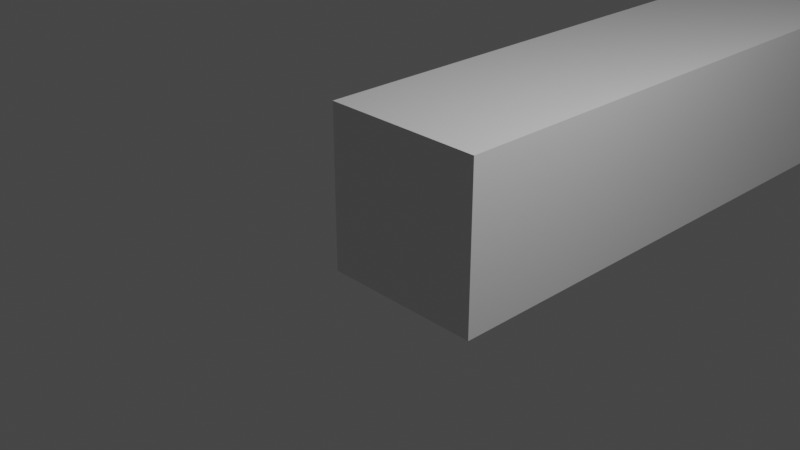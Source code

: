 # Source: space_arm.blend  (saved by Blender 3.4.6; exported with 4.5.12 LTS)
import bpy
from mathutils import Matrix  # noqa: F401  (used for matrix-valued properties, if any)

bpy.ops.wm.read_factory_settings(use_empty=True)
scene = bpy.context.scene
scene.name = 'Scene'

# ---- collections
col_collection = bpy.data.collections.new('Collection'); scene.collection.children.link(col_collection)

# ---- materials (node trees are filled in below, after node groups)
mat_material = bpy.data.materials.new('Material')
mat_material.alpha_threshold = 0.0
mat_material.use_transparent_shadow = False
mat_material.line_color = (0.0, 0.0, 0.0, 1.0)

# ---- material node trees
mat_material.use_nodes = True; mat_material.node_tree.nodes.clear()
_N = mat_material.node_tree.nodes; _L = mat_material.node_tree.links
n0 = _N.new('ShaderNodeOutputMaterial'); n0.name = 'Material Output'; n0.location = (300, 300)
n1 = _N.new('ShaderNodeBsdfPrincipled'); n1.name = 'Principled BSDF'; n1.location = (10, 300)
n1.distribution = 'GGX'
n1.subsurface_method = 'RANDOM_WALK_SKIN'
n1.inputs[2].default_value = 0.4
n1.inputs[3].default_value = 1.45
n1.inputs[27].default_value = (0.0, 0.0, 0.0, 1.0)
n1.inputs[28].default_value = 1.0
_L.new(n1.outputs[0], n0.inputs[0])
n0.is_active_output = True

# ---- world
world_world = bpy.data.worlds.new('World'); scene.world = world_world
world_world.use_nodes = True; world_world.node_tree.nodes.clear()
_N = world_world.node_tree.nodes; _L = world_world.node_tree.links
n0 = _N.new('ShaderNodeOutputWorld'); n0.name = 'World Output'; n0.location = (300, 300)
n1 = _N.new('ShaderNodeBackground'); n1.name = 'Background'; n1.location = (10, 300)
n1.inputs[0].default_value = (0.05088, 0.05088, 0.05088, 1.0)
_L.new(n1.outputs[0], n0.inputs[0])
n0.is_active_output = True
world_world.color = (0.05088, 0.05088, 0.05088)
world_world.use_sun_shadow = False
world_world.sun_shadow_jitter_overblur = 0.0

# ---- cameras
cam_camera = bpy.data.cameras.new('Camera')
cam_camera.clip_end = 100.0
cam_camera.ortho_scale = 7.314

# ---- lights
light_light = bpy.data.lights.new('Light', 'POINT')
light_light.transmission_factor = 0.0
light_light.energy = 1000.0
light_light.shadow_soft_size = 0.1
light_light.shadow_maximum_resolution = 0.006
light_light.use_absolute_resolution = True

# ---- meshes
me_cube = bpy.data.meshes.new('Cube')
me_cube.from_pydata([(1.0, 9.0, 1.0), (1.0, 9.0, -1.0), (1.0, -1.0, 1.0), (1.0, -1.0, -1.0), (-1.0, 9.0, 1.0), (-1.0, 9.0, -1.0), (-1.0, -1.0, 1.0), (-1.0, -1.0, -1.0)], [], [(0, 4, 6, 2), (3, 2, 6, 7), (7, 6, 4, 5), (5, 1, 3, 7), (1, 0, 2, 3), (5, 4, 0, 1)])
_uv = me_cube.uv_layers.new(name='UVMap')
_uv.uv.foreach_set('vector', [0.625, 0.5, 0.875, 0.5, 0.875, 0.75, 0.625, 0.75, 0.375, 0.75, 0.625, 0.75, 0.625, 1.0, 0.375, 1.0, 0.375, 0.0, 0.625, 0.0, 0.625, 0.25, 0.375, 0.25, 0.125, 0.5, 0.375, 0.5, 0.375, 0.75, 0.125, 0.75, 0.375, 0.5, 0.625, 0.5, 0.625, 0.75, 0.375, 0.75, 0.375, 0.25, 0.625, 0.25, 0.625, 0.5, 0.375, 0.5])
_ca = me_cube.color_attributes.new('Col', 'BYTE_COLOR', 'CORNER')
_ca.data.foreach_set('color', [1.0, 1.0, 1.0, 1.0, 1.0, 1.0, 1.0, 1.0, 1.0, 1.0, 1.0, 1.0, 1.0, 1.0, 1.0, 1.0, 1.0, 1.0, 1.0, 1.0, 1.0, 1.0, 1.0, 1.0, 1.0, 1.0, 1.0, 1.0, 1.0, 1.0, 1.0, 1.0, 1.0, 1.0, 1.0, 1.0, 1.0, 1.0, 1.0, 1.0, 1.0, 1.0, 1.0, 1.0, 1.0, 1.0, 1.0, 1.0, 1.0, 1.0, 1.0, 1.0, 1.0, 1.0, 1.0, 1.0, 1.0, 1.0, 1.0, 1.0, 1.0, 1.0, 1.0, 1.0, 1.0, 1.0, 1.0, 1.0, 1.0, 1.0, 1.0, 1.0, 1.0, 1.0, 1.0, 1.0, 1.0, 1.0, 1.0, 1.0, 1.0, 1.0, 1.0, 1.0, 1.0, 1.0, 1.0, 1.0, 1.0, 1.0, 1.0, 1.0, 1.0, 1.0, 1.0, 1.0])
me_cube.materials.append(mat_material)
me_cube.use_remesh_preserve_volume = False
me_cube.use_remesh_preserve_attributes = False
me_cube.use_mirror_vertex_groups = False
me_cube.update()
me_cube_001 = bpy.data.meshes.new('Cube.001')
me_cube_001.from_pydata([(-1.0, -1.0, -1.0), (-1.0, -1.0, 1.0), (-1.0, 9.0, -1.0), (-1.0, 9.0, 1.0), (1.0, -1.0, -1.0), (1.0, -1.0, 1.0), (1.0, 9.0, -1.0), (1.0, 9.0, 1.0)], [], [(0, 1, 3, 2), (2, 3, 7, 6), (6, 7, 5, 4), (4, 5, 1, 0), (2, 6, 4, 0), (7, 3, 1, 5)])
_uv = me_cube_001.uv_layers.new(name='UVMap')
_uv.uv.foreach_set('vector', [0.375, 0.0, 0.625, 0.0, 0.625, 0.25, 0.375, 0.25, 0.375, 0.25, 0.625, 0.25, 0.625, 0.5, 0.375, 0.5, 0.375, 0.5, 0.625, 0.5, 0.625, 0.75, 0.375, 0.75, 0.375, 0.75, 0.625, 0.75, 0.625, 1.0, 0.375, 1.0, 0.125, 0.5, 0.375, 0.5, 0.375, 0.75, 0.125, 0.75, 0.625, 0.5, 0.875, 0.5, 0.875, 0.75, 0.625, 0.75])
me_cube_001.use_remesh_fix_poles = True
me_cube_001.use_remesh_preserve_attributes = False
me_cube_001.update()
me_cube_002 = bpy.data.meshes.new('Cube.002')
me_cube_002.from_pydata([(-2.0, -1.0, -2.0), (-2.0, -1.0, 2.0), (-2.0, 3.0, -2.0), (-2.0, 3.0, 2.0), (2.0, -1.0, -2.0), (2.0, -1.0, 2.0), (2.0, 3.0, -2.0), (2.0, 3.0, 2.0)], [], [(0, 1, 3, 2), (2, 3, 7, 6), (6, 7, 5, 4), (4, 5, 1, 0), (2, 6, 4, 0), (7, 3, 1, 5)])
_uv = me_cube_002.uv_layers.new(name='UVMap')
_uv.uv.foreach_set('vector', [0.375, 0.0, 0.625, 0.0, 0.625, 0.25, 0.375, 0.25, 0.375, 0.25, 0.625, 0.25, 0.625, 0.5, 0.375, 0.5, 0.375, 0.5, 0.625, 0.5, 0.625, 0.75, 0.375, 0.75, 0.375, 0.75, 0.625, 0.75, 0.625, 1.0, 0.375, 1.0, 0.125, 0.5, 0.375, 0.5, 0.375, 0.75, 0.125, 0.75, 0.625, 0.5, 0.875, 0.5, 0.875, 0.75, 0.625, 0.75])
me_cube_002.use_remesh_fix_poles = True
me_cube_002.use_remesh_preserve_attributes = False
me_cube_002.use_paint_bone_selection = False
me_cube_002.use_paint_mask_vertex = True
me_cube_002.update()
arm_armature = bpy.data.armatures.new('Armature')  # bones are not reproduced

# ---- objects
ob_cube = bpy.data.objects.new('Cube', me_cube)
ob_light = bpy.data.objects.new('Light', light_light)
ob_camera = bpy.data.objects.new('Camera', cam_camera)
ob_cube_001 = bpy.data.objects.new('Cube.001', me_cube_001)
ob_cube_002 = bpy.data.objects.new('Cube.002', me_cube_002)
ob_armature = bpy.data.objects.new('Armature', arm_armature)

# ---- transforms, parenting, visibility, modifiers, constraints
ob_cube.parent = ob_armature
ob_cube.location = (0.0, 1.0, 0.0)
ob_cube.lock_rotations_4d = False
ob_cube.empty_display_type = 'ARROWS'
ob_cube.lineart.crease_threshold = 0.0
_vg = ob_cube.vertex_groups.new(name='Bone')
_vg.add([0, 1, 2, 3, 4, 5, 6, 7], 1.0, 'REPLACE')
_vg = ob_cube.vertex_groups.new(name='Bone.001')
_vg = ob_cube.vertex_groups.new(name='Bone.002')
_m = ob_cube.modifiers.new('Armature', 'ARMATURE')
_m.object = ob_armature
ob_light.location = (4.076, 1.005, 5.904)
ob_light.rotation_euler = (0.6503, 0.05522, 1.866)
ob_light.lock_rotations_4d = False
ob_light.empty_display_type = 'ARROWS'
ob_light.color = (0.0, 0.0, 0.0, 0.0)
ob_light.lineart.crease_threshold = 0.0
ob_camera.location = (7.359, -6.926, 4.958)
ob_camera.rotation_euler = (1.109, 0.0, 0.8149)
ob_camera.lock_rotations_4d = False
ob_camera.empty_display_type = 'ARROWS'
ob_camera.color = (0.0, 0.0, 0.0, 0.0)
ob_camera.display_type = 'WIRE'
ob_camera.lineart.crease_threshold = 0.0
ob_cube_001.parent = ob_armature
ob_cube_001.location = (0.0, 11.0, 0.0)
_vg = ob_cube_001.vertex_groups.new(name='Bone')
_vg = ob_cube_001.vertex_groups.new(name='Bone.001')
_vg.add([0, 1, 2, 3, 4, 5, 6, 7], 1.0, 'REPLACE')
_vg = ob_cube_001.vertex_groups.new(name='Bone.002')
_m = ob_cube_001.modifiers.new('Armature', 'ARMATURE')
_m.object = ob_armature
ob_cube_002.parent = ob_armature
ob_cube_002.location = (0.0, 21.0, 0.0)
_vg = ob_cube_002.vertex_groups.new(name='Bone')
_vg = ob_cube_002.vertex_groups.new(name='Bone.001')
_vg = ob_cube_002.vertex_groups.new(name='Bone.002')
_vg.add([0, 1, 2, 3, 4, 5, 6, 7], 1.0, 'REPLACE')
_m = ob_cube_002.modifiers.new('Armature', 'ARMATURE')
_m.object = ob_armature
ob_armature.location = (0.0, 0.0, 0.0)

# ---- collection membership
col_collection.objects.link(ob_cube)
col_collection.objects.link(ob_light)
col_collection.objects.link(ob_camera)
col_collection.objects.link(ob_cube_001)
col_collection.objects.link(ob_cube_002)
col_collection.objects.link(ob_armature)

# ---- scene / render settings (as saved in the file)
scene.camera = ob_camera
scene.frame_start = 1; scene.frame_end = 250; scene.frame_set(1)
scene.render.engine = 'BLENDER_EEVEE_NEXT'
scene.cycles.sampling_pattern = 'TABULATED_SOBOL'
scene.cycles.use_light_tree = False
scene.view_settings.view_transform = 'Filmic'
bpy.context.view_layer.update()
